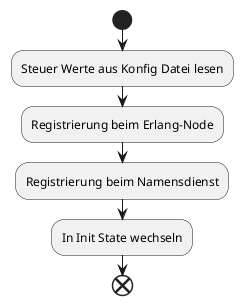

The diagram above was rendered by PlantUML. Its source (embedded in the PNG):
@startuml
start
:Steuer Werte aus Konfig Datei lesen;
:Registrierung beim Erlang-Node;
:Registrierung beim Namensdienst;
:In Init State wechseln;
end
@enduml